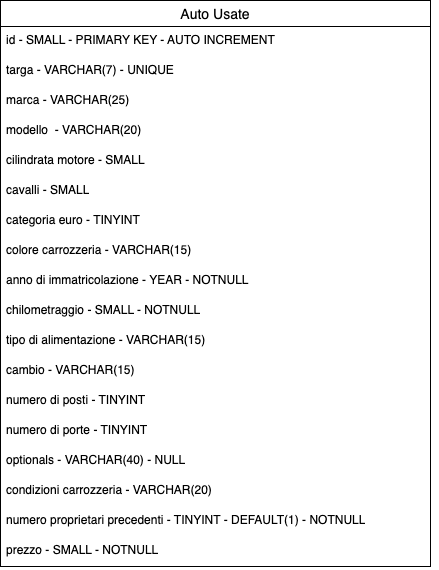

The diagram above was exported from draw.io. Its source (the exported page's mxGraphModel, read from the mxfile embedded in the PNG):
<mxGraphModel dx="1406" dy="559" grid="1" gridSize="10" guides="1" tooltips="1" connect="1" arrows="1" fold="1" page="1" pageScale="1" pageWidth="827" pageHeight="1169" math="0" shadow="0">
  <root>
    <mxCell id="0" />
    <mxCell id="1" parent="0" />
    <mxCell id="QDVF9bZ88iMVXYbxc8Kp-86" value="Auto Usate" style="swimlane;fontStyle=0;childLayout=stackLayout;horizontal=1;startSize=26;horizontalStack=0;resizeParent=1;resizeParentMax=0;resizeLast=0;collapsible=1;marginBottom=0;align=center;fontSize=14;" vertex="1" parent="1">
      <mxGeometry x="80" y="50" width="430" height="566" as="geometry">
        <mxRectangle x="330" y="190" width="60" height="30" as="alternateBounds" />
      </mxGeometry>
    </mxCell>
    <mxCell id="QDVF9bZ88iMVXYbxc8Kp-87" value="id - SMALL - PRIMARY KEY - AUTO INCREMENT" style="text;strokeColor=none;fillColor=none;spacingLeft=4;spacingRight=4;overflow=hidden;rotatable=0;points=[[0,0.5],[1,0.5]];portConstraint=eastwest;fontSize=12;whiteSpace=wrap;html=1;" vertex="1" parent="QDVF9bZ88iMVXYbxc8Kp-86">
      <mxGeometry y="26" width="430" height="30" as="geometry" />
    </mxCell>
    <mxCell id="QDVF9bZ88iMVXYbxc8Kp-111" value="targa - VARCHAR(7) - UNIQUE" style="text;strokeColor=none;fillColor=none;spacingLeft=4;spacingRight=4;overflow=hidden;rotatable=0;points=[[0,0.5],[1,0.5]];portConstraint=eastwest;fontSize=12;whiteSpace=wrap;html=1;" vertex="1" parent="QDVF9bZ88iMVXYbxc8Kp-86">
      <mxGeometry y="56" width="430" height="30" as="geometry" />
    </mxCell>
    <mxCell id="QDVF9bZ88iMVXYbxc8Kp-103" value="marca - VARCHAR(25)" style="text;strokeColor=none;fillColor=none;spacingLeft=4;spacingRight=4;overflow=hidden;rotatable=0;points=[[0,0.5],[1,0.5]];portConstraint=eastwest;fontSize=12;whiteSpace=wrap;html=1;" vertex="1" parent="QDVF9bZ88iMVXYbxc8Kp-86">
      <mxGeometry y="86" width="430" height="30" as="geometry" />
    </mxCell>
    <mxCell id="QDVF9bZ88iMVXYbxc8Kp-89" value="modello&amp;nbsp;&amp;nbsp;- VARCHAR(20)" style="text;strokeColor=none;fillColor=none;spacingLeft=4;spacingRight=4;overflow=hidden;rotatable=0;points=[[0,0.5],[1,0.5]];portConstraint=eastwest;fontSize=12;whiteSpace=wrap;html=1;" vertex="1" parent="QDVF9bZ88iMVXYbxc8Kp-86">
      <mxGeometry y="116" width="430" height="30" as="geometry" />
    </mxCell>
    <mxCell id="QDVF9bZ88iMVXYbxc8Kp-109" value="cilindrata motore - SMALL" style="text;strokeColor=none;fillColor=none;spacingLeft=4;spacingRight=4;overflow=hidden;rotatable=0;points=[[0,0.5],[1,0.5]];portConstraint=eastwest;fontSize=12;whiteSpace=wrap;html=1;" vertex="1" parent="QDVF9bZ88iMVXYbxc8Kp-86">
      <mxGeometry y="146" width="430" height="30" as="geometry" />
    </mxCell>
    <mxCell id="QDVF9bZ88iMVXYbxc8Kp-110" value="cavalli - SMALL" style="text;strokeColor=none;fillColor=none;spacingLeft=4;spacingRight=4;overflow=hidden;rotatable=0;points=[[0,0.5],[1,0.5]];portConstraint=eastwest;fontSize=12;whiteSpace=wrap;html=1;" vertex="1" parent="QDVF9bZ88iMVXYbxc8Kp-86">
      <mxGeometry y="176" width="430" height="30" as="geometry" />
    </mxCell>
    <mxCell id="QDVF9bZ88iMVXYbxc8Kp-107" value="categoria euro - TINYINT" style="text;strokeColor=none;fillColor=none;spacingLeft=4;spacingRight=4;overflow=hidden;rotatable=0;points=[[0,0.5],[1,0.5]];portConstraint=eastwest;fontSize=12;whiteSpace=wrap;html=1;" vertex="1" parent="QDVF9bZ88iMVXYbxc8Kp-86">
      <mxGeometry y="206" width="430" height="30" as="geometry" />
    </mxCell>
    <mxCell id="QDVF9bZ88iMVXYbxc8Kp-105" value="colore carrozzeria - VARCHAR(15)" style="text;strokeColor=none;fillColor=none;spacingLeft=4;spacingRight=4;overflow=hidden;rotatable=0;points=[[0,0.5],[1,0.5]];portConstraint=eastwest;fontSize=12;whiteSpace=wrap;html=1;" vertex="1" parent="QDVF9bZ88iMVXYbxc8Kp-86">
      <mxGeometry y="236" width="430" height="30" as="geometry" />
    </mxCell>
    <mxCell id="QDVF9bZ88iMVXYbxc8Kp-92" value="anno di immatricolazione - YEAR - NOTNULL" style="text;strokeColor=none;fillColor=none;spacingLeft=4;spacingRight=4;overflow=hidden;rotatable=0;points=[[0,0.5],[1,0.5]];portConstraint=eastwest;fontSize=12;whiteSpace=wrap;html=1;" vertex="1" parent="QDVF9bZ88iMVXYbxc8Kp-86">
      <mxGeometry y="266" width="430" height="30" as="geometry" />
    </mxCell>
    <mxCell id="QDVF9bZ88iMVXYbxc8Kp-93" value="chilometraggio - SMALL - NOTNULL" style="text;strokeColor=none;fillColor=none;spacingLeft=4;spacingRight=4;overflow=hidden;rotatable=0;points=[[0,0.5],[1,0.5]];portConstraint=eastwest;fontSize=12;whiteSpace=wrap;html=1;" vertex="1" parent="QDVF9bZ88iMVXYbxc8Kp-86">
      <mxGeometry y="296" width="430" height="30" as="geometry" />
    </mxCell>
    <mxCell id="QDVF9bZ88iMVXYbxc8Kp-94" value="tipo di alimentazione - VARCHAR(15)" style="text;strokeColor=none;fillColor=none;spacingLeft=4;spacingRight=4;overflow=hidden;rotatable=0;points=[[0,0.5],[1,0.5]];portConstraint=eastwest;fontSize=12;whiteSpace=wrap;html=1;" vertex="1" parent="QDVF9bZ88iMVXYbxc8Kp-86">
      <mxGeometry y="326" width="430" height="30" as="geometry" />
    </mxCell>
    <mxCell id="QDVF9bZ88iMVXYbxc8Kp-100" value="cambio - VARCHAR(15)" style="text;strokeColor=none;fillColor=none;spacingLeft=4;spacingRight=4;overflow=hidden;rotatable=0;points=[[0,0.5],[1,0.5]];portConstraint=eastwest;fontSize=12;whiteSpace=wrap;html=1;" vertex="1" parent="QDVF9bZ88iMVXYbxc8Kp-86">
      <mxGeometry y="356" width="430" height="30" as="geometry" />
    </mxCell>
    <mxCell id="QDVF9bZ88iMVXYbxc8Kp-102" value="numero di posti - TINYINT" style="text;strokeColor=none;fillColor=none;spacingLeft=4;spacingRight=4;overflow=hidden;rotatable=0;points=[[0,0.5],[1,0.5]];portConstraint=eastwest;fontSize=12;whiteSpace=wrap;html=1;" vertex="1" parent="QDVF9bZ88iMVXYbxc8Kp-86">
      <mxGeometry y="386" width="430" height="30" as="geometry" />
    </mxCell>
    <mxCell id="QDVF9bZ88iMVXYbxc8Kp-104" value="numero di porte - TINYINT" style="text;strokeColor=none;fillColor=none;spacingLeft=4;spacingRight=4;overflow=hidden;rotatable=0;points=[[0,0.5],[1,0.5]];portConstraint=eastwest;fontSize=12;whiteSpace=wrap;html=1;" vertex="1" parent="QDVF9bZ88iMVXYbxc8Kp-86">
      <mxGeometry y="416" width="430" height="30" as="geometry" />
    </mxCell>
    <mxCell id="QDVF9bZ88iMVXYbxc8Kp-101" value="optionals - VARCHAR(40) - NULL" style="text;strokeColor=none;fillColor=none;spacingLeft=4;spacingRight=4;overflow=hidden;rotatable=0;points=[[0,0.5],[1,0.5]];portConstraint=eastwest;fontSize=12;whiteSpace=wrap;html=1;" vertex="1" parent="QDVF9bZ88iMVXYbxc8Kp-86">
      <mxGeometry y="446" width="430" height="30" as="geometry" />
    </mxCell>
    <mxCell id="QDVF9bZ88iMVXYbxc8Kp-108" value="condizioni carrozzeria - VARCHAR(20)" style="text;strokeColor=none;fillColor=none;spacingLeft=4;spacingRight=4;overflow=hidden;rotatable=0;points=[[0,0.5],[1,0.5]];portConstraint=eastwest;fontSize=12;whiteSpace=wrap;html=1;" vertex="1" parent="QDVF9bZ88iMVXYbxc8Kp-86">
      <mxGeometry y="476" width="430" height="30" as="geometry" />
    </mxCell>
    <mxCell id="QDVF9bZ88iMVXYbxc8Kp-106" value="numero proprietari precedenti - TINYINT - DEFAULT(1) - NOTNULL" style="text;strokeColor=none;fillColor=none;spacingLeft=4;spacingRight=4;overflow=hidden;rotatable=0;points=[[0,0.5],[1,0.5]];portConstraint=eastwest;fontSize=12;whiteSpace=wrap;html=1;" vertex="1" parent="QDVF9bZ88iMVXYbxc8Kp-86">
      <mxGeometry y="506" width="430" height="30" as="geometry" />
    </mxCell>
    <mxCell id="QDVF9bZ88iMVXYbxc8Kp-95" value="prezzo - SMALL - NOTNULL" style="text;strokeColor=none;fillColor=none;spacingLeft=4;spacingRight=4;overflow=hidden;rotatable=0;points=[[0,0.5],[1,0.5]];portConstraint=eastwest;fontSize=12;whiteSpace=wrap;html=1;" vertex="1" parent="QDVF9bZ88iMVXYbxc8Kp-86">
      <mxGeometry y="536" width="430" height="30" as="geometry" />
    </mxCell>
    <mxCell id="QDVF9bZ88iMVXYbxc8Kp-90" style="edgeStyle=orthogonalEdgeStyle;rounded=0;orthogonalLoop=1;jettySize=auto;html=1;exitX=1;exitY=0.5;exitDx=0;exitDy=0;" edge="1" parent="QDVF9bZ88iMVXYbxc8Kp-86">
      <mxGeometry relative="1" as="geometry">
        <mxPoint x="430" y="71" as="sourcePoint" />
        <mxPoint x="430" y="71" as="targetPoint" />
      </mxGeometry>
    </mxCell>
  </root>
</mxGraphModel>